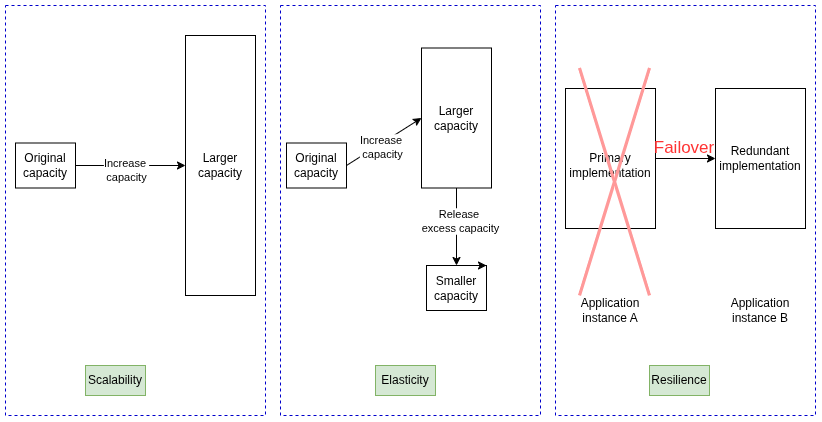

The diagram above was exported from draw.io. Its source (the exported page's mxGraphModel, read from the mxfile embedded in the PNG):
<mxGraphModel dx="660" dy="759" grid="1" gridSize="10" guides="1" tooltips="1" connect="1" arrows="1" fold="1" page="1" pageScale="1" pageWidth="827" pageHeight="1169" math="0" shadow="0">
  <root>
    <mxCell id="0" />
    <mxCell id="1" parent="0" />
    <mxCell id="c30a3PTZWSDQlGo95ZOk-25" parent="1" style="rounded=0;whiteSpace=wrap;html=1;dashed=1;strokeColor=#0000CC;" value="" vertex="1">
      <mxGeometry height="410" width="260" x="560" y="80" as="geometry" />
    </mxCell>
    <mxCell id="c30a3PTZWSDQlGo95ZOk-24" parent="1" style="rounded=0;whiteSpace=wrap;html=1;dashed=1;strokeColor=#0000CC;" value="" vertex="1">
      <mxGeometry height="410" width="260" x="285" y="80" as="geometry" />
    </mxCell>
    <mxCell id="c30a3PTZWSDQlGo95ZOk-23" parent="1" style="rounded=0;whiteSpace=wrap;html=1;dashed=1;strokeColor=#0000CC;" value="" vertex="1">
      <mxGeometry height="410" width="260" x="10" y="80" as="geometry" />
    </mxCell>
    <mxCell id="3dexerUS2ilpGvV6G2eu-4" edge="1" parent="1" source="3dexerUS2ilpGvV6G2eu-1" style="edgeStyle=orthogonalEdgeStyle;rounded=0;orthogonalLoop=1;jettySize=auto;html=1;exitX=1;exitY=0.5;exitDx=0;exitDy=0;entryX=0;entryY=0.5;entryDx=0;entryDy=0;defaultLabelBackgroundColor=page;" target="3dexerUS2ilpGvV6G2eu-2">
      <mxGeometry relative="1" as="geometry" />
    </mxCell>
    <mxCell id="3dexerUS2ilpGvV6G2eu-5" connectable="0" parent="3dexerUS2ilpGvV6G2eu-4" style="edgeLabel;html=1;align=center;verticalAlign=middle;resizable=0;points=[];inheritText=fontFamily,fontSize,fontStyle,textOpacity,labelBorderWidth,defaultLabelBackgroundColor,labelPadding;defaultLabelBackgroundColor=page;" value="Increase&amp;nbsp;&lt;div&gt;capacity&lt;/div&gt;" vertex="1">
      <mxGeometry relative="1" x="-0.0958" y="-4" as="geometry">
        <mxPoint as="offset" />
      </mxGeometry>
    </mxCell>
    <mxCell id="3dexerUS2ilpGvV6G2eu-1" parent="1" style="rounded=0;whiteSpace=wrap;html=1;" value="Original capacity" vertex="1">
      <mxGeometry height="45" width="60" x="20" y="217.5" as="geometry" />
    </mxCell>
    <mxCell id="3dexerUS2ilpGvV6G2eu-2" parent="1" style="rounded=0;whiteSpace=wrap;html=1;" value="Larger capacity" vertex="1">
      <mxGeometry height="260" width="70" x="190" y="110" as="geometry" />
    </mxCell>
    <mxCell id="3dexerUS2ilpGvV6G2eu-3" parent="1" style="text;html=1;whiteSpace=wrap;strokeColor=#82b366;fillColor=#d5e8d4;align=center;verticalAlign=middle;rounded=0;" value="Scalability" vertex="1">
      <mxGeometry height="30" width="60" x="90" y="440" as="geometry" />
    </mxCell>
    <mxCell id="c30a3PTZWSDQlGo95ZOk-1" edge="1" parent="1" source="c30a3PTZWSDQlGo95ZOk-3" style="rounded=0;orthogonalLoop=1;jettySize=auto;html=1;exitX=1;exitY=0.5;exitDx=0;exitDy=0;entryX=0;entryY=0.5;entryDx=0;entryDy=0;defaultLabelBackgroundColor=page;" target="c30a3PTZWSDQlGo95ZOk-4">
      <mxGeometry relative="1" as="geometry" />
    </mxCell>
    <mxCell id="c30a3PTZWSDQlGo95ZOk-2" connectable="0" parent="c30a3PTZWSDQlGo95ZOk-1" style="edgeLabel;html=1;align=center;verticalAlign=middle;resizable=0;points=[];inheritText=fontFamily,fontSize,fontStyle,textOpacity,labelBorderWidth,defaultLabelBackgroundColor,labelPadding;defaultLabelBackgroundColor=page;" value="Increase&amp;nbsp;&lt;div&gt;capacity&lt;/div&gt;" vertex="1">
      <mxGeometry relative="1" x="-0.0958" y="-4" as="geometry">
        <mxPoint as="offset" />
      </mxGeometry>
    </mxCell>
    <mxCell id="c30a3PTZWSDQlGo95ZOk-3" parent="1" style="rounded=0;whiteSpace=wrap;html=1;" value="Original capacity" vertex="1">
      <mxGeometry height="45" width="60" x="291" y="217.5" as="geometry" />
    </mxCell>
    <mxCell id="c30a3PTZWSDQlGo95ZOk-8" edge="1" parent="1" source="c30a3PTZWSDQlGo95ZOk-4" style="edgeStyle=orthogonalEdgeStyle;rounded=0;orthogonalLoop=1;jettySize=auto;html=1;entryX=0.5;entryY=0;entryDx=0;entryDy=0;defaultLabelBackgroundColor=page;labelPadding=0 4;" target="c30a3PTZWSDQlGo95ZOk-7">
      <mxGeometry relative="1" as="geometry" />
    </mxCell>
    <mxCell id="c30a3PTZWSDQlGo95ZOk-10" connectable="0" parent="c30a3PTZWSDQlGo95ZOk-8" style="edgeLabel;html=1;align=center;verticalAlign=middle;resizable=0;points=[];inheritText=1;defaultLabelBackgroundColor=page;labelPadding=0 4;" value="Release&amp;nbsp;&lt;div&gt;excess capacity&lt;/div&gt;" vertex="1">
      <mxGeometry relative="1" x="-0.1613" y="3" as="geometry">
        <mxPoint y="1" as="offset" />
      </mxGeometry>
    </mxCell>
    <mxCell id="c30a3PTZWSDQlGo95ZOk-4" parent="1" style="rounded=0;whiteSpace=wrap;html=1;" value="Larger capacity" vertex="1">
      <mxGeometry height="140" width="70" x="426" y="122.5" as="geometry" />
    </mxCell>
    <mxCell id="c30a3PTZWSDQlGo95ZOk-7" parent="1" style="rounded=0;whiteSpace=wrap;html=1;" value="Smaller capacity" vertex="1">
      <mxGeometry height="45" width="60" x="431" y="340" as="geometry" />
    </mxCell>
    <mxCell id="c30a3PTZWSDQlGo95ZOk-9" edge="1" parent="1" source="c30a3PTZWSDQlGo95ZOk-7" style="edgeStyle=orthogonalEdgeStyle;rounded=0;orthogonalLoop=1;jettySize=auto;html=1;innerLoopWaypoints=1;exitX=0.75;exitY=0;exitDx=0;exitDy=0;entryX=1;entryY=0;entryDx=0;entryDy=0;defaultLabelBackgroundColor=page;labelPadding=0 4;" target="c30a3PTZWSDQlGo95ZOk-7">
      <mxGeometry relative="1" as="geometry" />
    </mxCell>
    <mxCell id="c30a3PTZWSDQlGo95ZOk-11" parent="1" style="text;html=1;whiteSpace=wrap;strokeColor=#82b366;fillColor=#d5e8d4;align=center;verticalAlign=middle;rounded=0;" value="Elasticity" vertex="1">
      <mxGeometry height="30" width="60" x="380" y="440" as="geometry" />
    </mxCell>
    <mxCell id="c30a3PTZWSDQlGo95ZOk-18" edge="1" parent="1" source="c30a3PTZWSDQlGo95ZOk-13" style="edgeStyle=orthogonalEdgeStyle;rounded=0;orthogonalLoop=1;jettySize=auto;html=1;exitX=1;exitY=0.5;exitDx=0;exitDy=0;entryX=0;entryY=0.5;entryDx=0;entryDy=0;defaultLabelBackgroundColor=page;labelPadding=0 4;" target="c30a3PTZWSDQlGo95ZOk-17">
      <mxGeometry relative="1" as="geometry" />
    </mxCell>
    <mxCell id="c30a3PTZWSDQlGo95ZOk-13" parent="1" style="rounded=0;whiteSpace=wrap;html=1;" value="&lt;br&gt;Primary implementation" vertex="1">
      <mxGeometry height="140" width="90" x="570" y="163" as="geometry" />
    </mxCell>
    <mxCell id="c30a3PTZWSDQlGo95ZOk-15" parent="1" style="text;html=1;whiteSpace=wrap;strokeColor=none;fillColor=none;align=center;verticalAlign=middle;rounded=0;" value="Application instance A " vertex="1">
      <mxGeometry height="30" width="90" x="570" y="370" as="geometry" />
    </mxCell>
    <mxCell id="c30a3PTZWSDQlGo95ZOk-16" parent="1" style="text;html=1;whiteSpace=wrap;strokeColor=none;fillColor=none;align=center;verticalAlign=middle;rounded=0;" value="Application instance B" vertex="1">
      <mxGeometry height="30" width="70" x="730" y="370" as="geometry" />
    </mxCell>
    <mxCell id="c30a3PTZWSDQlGo95ZOk-17" parent="1" style="rounded=0;whiteSpace=wrap;html=1;" value="Redundant implementation" vertex="1">
      <mxGeometry height="140" width="90" x="720" y="163" as="geometry" />
    </mxCell>
    <mxCell id="c30a3PTZWSDQlGo95ZOk-20" parent="1" style="shape=umlDestroy;whiteSpace=wrap;html=1;strokeWidth=3;targetShapes=umlLifeline;strokeColor=#FF9999;" value="" vertex="1">
      <mxGeometry height="227.5" width="70" x="584" y="142.5" as="geometry" />
    </mxCell>
    <mxCell id="c30a3PTZWSDQlGo95ZOk-21" parent="1" style="text;html=1;whiteSpace=wrap;strokeColor=none;fillColor=none;align=center;verticalAlign=middle;rounded=0;fontColor=#FF3333;" value="&lt;font style=&quot;font-size: 17px;&quot;&gt;Failover&lt;/font&gt;" vertex="1">
      <mxGeometry height="10" width="70" x="654" y="217.5" as="geometry" />
    </mxCell>
    <mxCell id="c30a3PTZWSDQlGo95ZOk-22" parent="1" style="text;html=1;whiteSpace=wrap;strokeColor=#82b366;fillColor=#d5e8d4;align=center;verticalAlign=middle;rounded=0;" value="Resilience" vertex="1">
      <mxGeometry height="30" width="60" x="654" y="440" as="geometry" />
    </mxCell>
  </root>
</mxGraphModel>